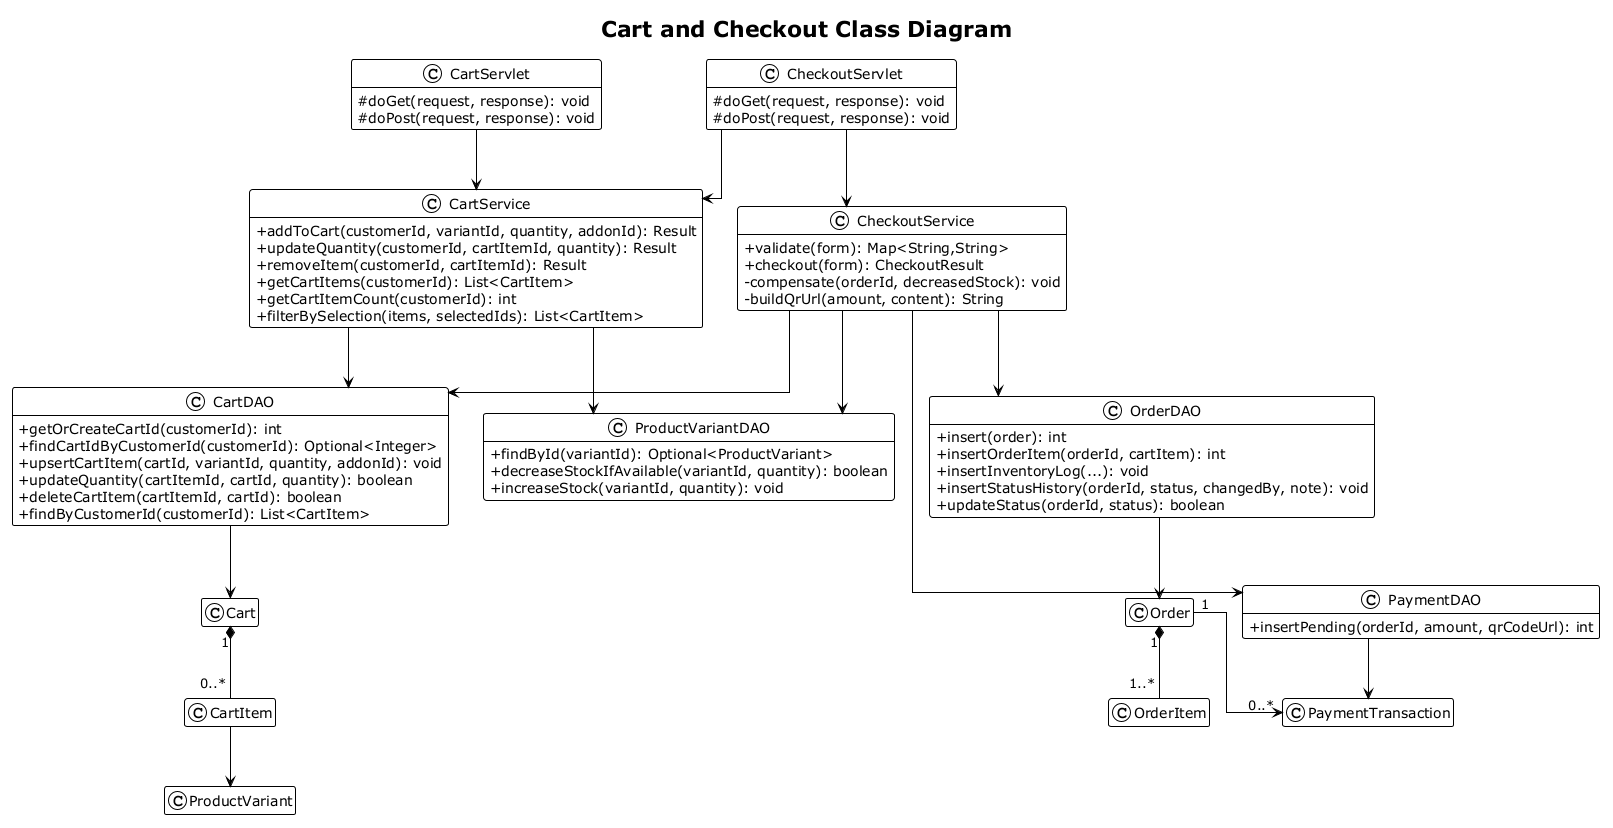

The diagram above was rendered by PlantUML. Its source (embedded in the PNG):
@startuml
title Cart and Checkout Class Diagram
!theme plain
skinparam classAttributeIconSize 0
skinparam linetype ortho
hide empty members

class CartServlet {
  # doGet(request, response): void
  # doPost(request, response): void
}
class CheckoutServlet {
  # doGet(request, response): void
  # doPost(request, response): void
}
class CartService {
  + addToCart(customerId, variantId, quantity, addonId): Result
  + updateQuantity(customerId, cartItemId, quantity): Result
  + removeItem(customerId, cartItemId): Result
  + getCartItems(customerId): List<CartItem>
  + getCartItemCount(customerId): int
  + filterBySelection(items, selectedIds): List<CartItem>
}
class CheckoutService {
  + validate(form): Map<String,String>
  + checkout(form): CheckoutResult
  - compensate(orderId, decreasedStock): void
  - buildQrUrl(amount, content): String
}
class CartDAO {
  + getOrCreateCartId(customerId): int
  + findCartIdByCustomerId(customerId): Optional<Integer>
  + upsertCartItem(cartId, variantId, quantity, addonId): void
  + updateQuantity(cartItemId, cartId, quantity): boolean
  + deleteCartItem(cartItemId, cartId): boolean
  + findByCustomerId(customerId): List<CartItem>
}
class ProductVariantDAO {
  + findById(variantId): Optional<ProductVariant>
  + decreaseStockIfAvailable(variantId, quantity): boolean
  + increaseStock(variantId, quantity): void
}
class OrderDAO {
  + insert(order): int
  + insertOrderItem(orderId, cartItem): int
  + insertInventoryLog(...): void
  + insertStatusHistory(orderId, status, changedBy, note): void
  + updateStatus(orderId, status): boolean
}
class PaymentDAO {
  + insertPending(orderId, amount, qrCodeUrl): int
}
class Cart
class CartItem
class ProductVariant
class Order
class OrderItem
class PaymentTransaction

CartServlet --> CartService
CheckoutServlet --> CartService
CheckoutServlet --> CheckoutService
CartService --> CartDAO
CartService --> ProductVariantDAO
CheckoutService --> CartDAO
CheckoutService --> ProductVariantDAO
CheckoutService --> OrderDAO
CheckoutService --> PaymentDAO
CartDAO --> Cart
Cart "1" *-- "0..*" CartItem
CartItem --> ProductVariant
OrderDAO --> Order
Order "1" *-- "1..*" OrderItem
PaymentDAO --> PaymentTransaction
Order "1" --> "0..*" PaymentTransaction
@enduml